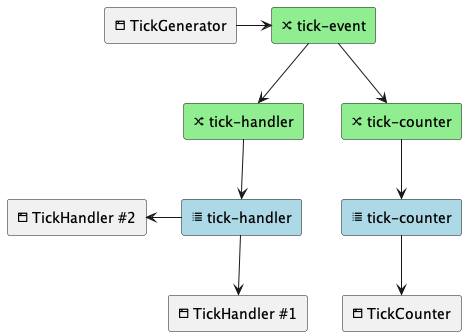

The diagram above was rendered by PlantUML. Its source (embedded in the PNG):
@startuml
skinparam componentStyle rectangle

[<&browser> TickGenerator] as gen
[<&random> tick-event] as x0 #lightgreen

together {
    [<&random> tick-handler] as x1 #lightgreen
    [<&list> tick-handler] as q1 #lightblue
    [<&browser> TickHandler #1] as c1
    [<&browser> TickHandler #2] as c2
}

together {
    [<&random> tick-counter] as x2 #lightgreen
    [<&list> tick-counter] as q2 #lightblue
    [<&browser> TickCounter] as c3
}

gen -> x0

x0 --> x1
x1 --> q1
q1 --> c1
q1 -l-> c2

x0 --> x2
x2 --> q2
q2 --> c3

@enduml